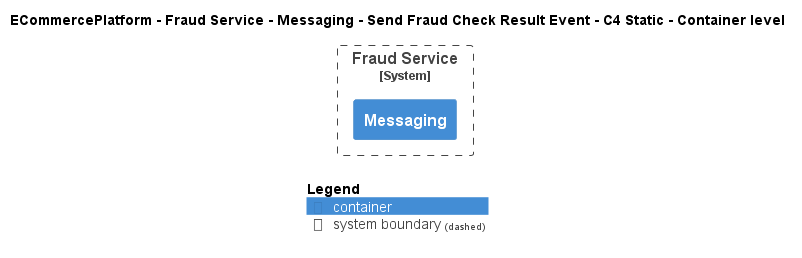

The diagram above was rendered by PlantUML. Its source (embedded in the PNG):
@startuml
!include ..\..\..\..\..\..\..\.c4s\C4_Container.puml

AddElementTag("c4interflow:lifecycle:new", $bgColor=green, $fontColor=#ffffff, $borderColor=green, $shadowing="False")
AddElementTag("c4interflow:lifecycle:changed", $bgColor=orange, $fontColor=#ffffff, $borderColor=orange, $shadowing="False")
AddElementTag("c4interflow:lifecycle:removed", $bgColor=red, $fontColor=#ffffff, $borderColor=red, $shadowing="False")

AddRelTag("c4interflow:lifecycle:new", $textColor=green, $lineColor=green)
AddRelTag("c4interflow:lifecycle:changed", $textColor=orange, $lineColor=orange)
AddRelTag("c4interflow:lifecycle:removed", $textColor=red, $lineColor=red)

SHOW_PERSON_PORTRAIT()
LAYOUT_TOP_DOWN()

skinparam linetype polyline

title ECommercePlatform - Fraud Service - Messaging - Send Fraud Check Result Event - C4 Static - Container level


System_Boundary(ECommercePlatform.SoftwareSystems.FraudService, "Fraud Service") {
    Container(ECommercePlatform.SoftwareSystems.FraudService.Containers.Messaging, "Messaging", "", "")
}



SHOW_LEGEND()
@enduml